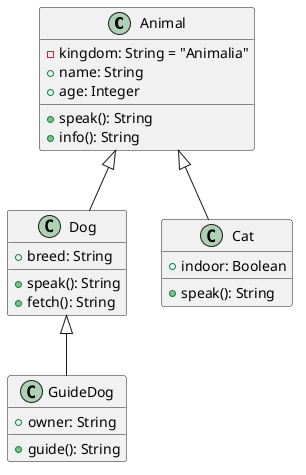

The diagram above was rendered by PlantUML. Its source (embedded in the PNG):
@startuml
class Animal {
  - kingdom: String = "Animalia"
  + name: String
  + age: Integer
  + speak(): String
  + info(): String
}

class Dog {
  + breed: String
  + speak(): String
  + fetch(): String
}

class Cat {
  + indoor: Boolean
  + speak(): String
}

class GuideDog {
  + owner: String
  + guide(): String
}

Animal <|-- Dog
Animal <|-- Cat
Dog <|-- GuideDog
@enduml